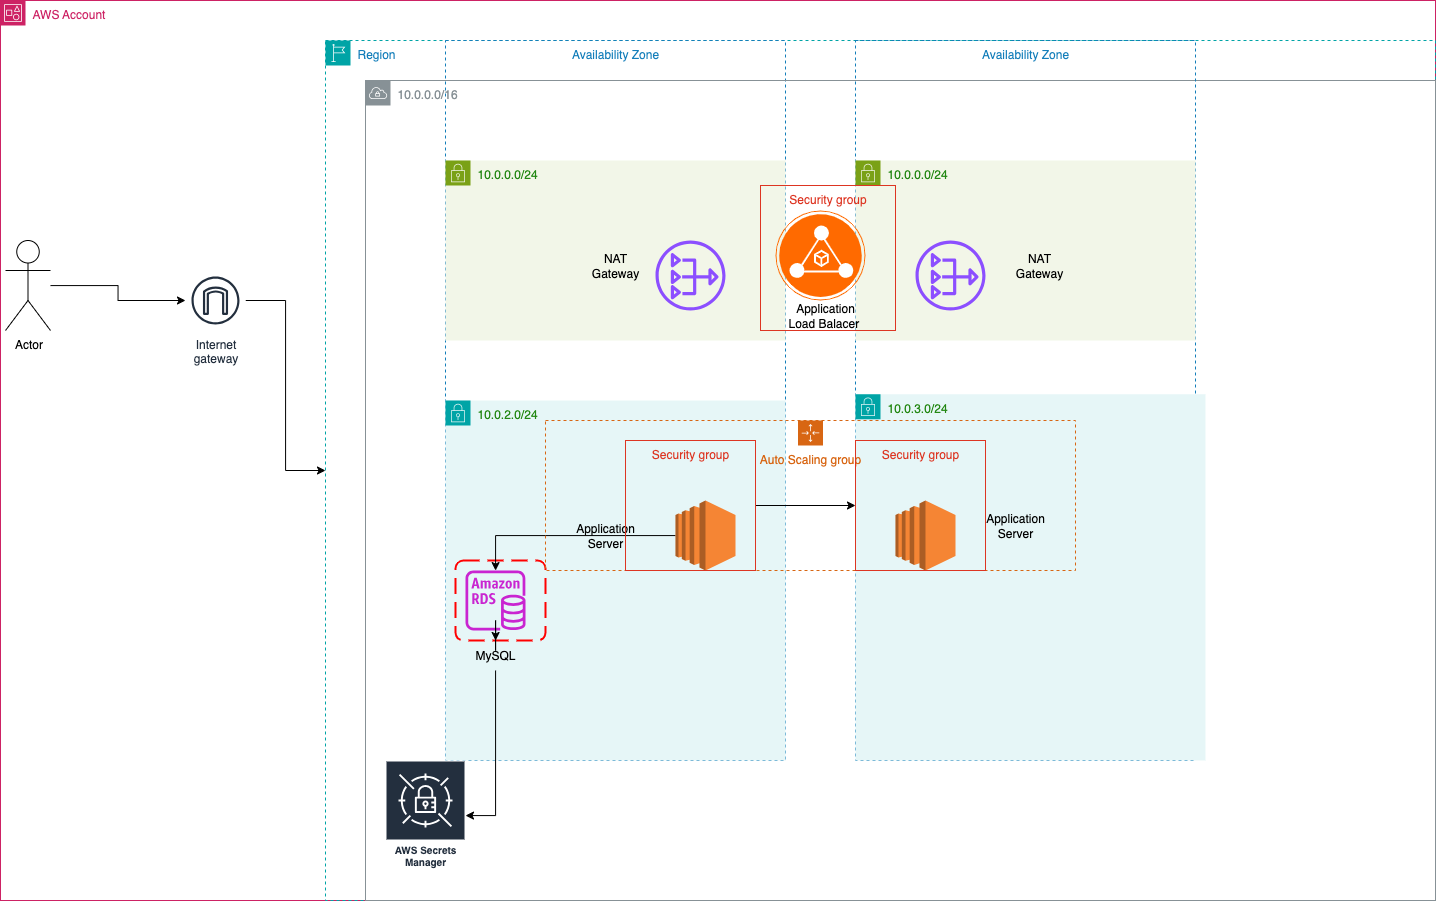

The diagram above was exported from draw.io. Its source (the exported page's mxGraphModel, read from the mxfile embedded in the PNG):
<mxGraphModel dx="2675" dy="1180" grid="1" gridSize="10" guides="1" tooltips="1" connect="1" arrows="1" fold="1" page="1" pageScale="1" pageWidth="850" pageHeight="1100" math="0" shadow="0">
  <root>
    <mxCell id="0" />
    <mxCell id="1" parent="0" />
    <mxCell id="9qFAXZRdvvZNXEv1kvSM-1" value="AWS Account" style="points=[[0,0],[0.25,0],[0.5,0],[0.75,0],[1,0],[1,0.25],[1,0.5],[1,0.75],[1,1],[0.75,1],[0.5,1],[0.25,1],[0,1],[0,0.75],[0,0.5],[0,0.25]];outlineConnect=0;gradientColor=none;html=1;whiteSpace=wrap;fontSize=12;fontStyle=0;container=1;pointerEvents=0;collapsible=0;recursiveResize=0;shape=mxgraph.aws4.group;grIcon=mxgraph.aws4.group_account;strokeColor=#CD2264;fillColor=none;verticalAlign=top;align=left;spacingLeft=30;fontColor=#CD2264;dashed=0;" parent="1" vertex="1">
      <mxGeometry x="-165" y="120" width="1435" height="900" as="geometry" />
    </mxCell>
    <mxCell id="9qFAXZRdvvZNXEv1kvSM-2" value="Region" style="points=[[0,0],[0.25,0],[0.5,0],[0.75,0],[1,0],[1,0.25],[1,0.5],[1,0.75],[1,1],[0.75,1],[0.5,1],[0.25,1],[0,1],[0,0.75],[0,0.5],[0,0.25]];outlineConnect=0;gradientColor=none;html=1;whiteSpace=wrap;fontSize=12;fontStyle=0;container=1;pointerEvents=0;collapsible=0;recursiveResize=0;shape=mxgraph.aws4.group;grIcon=mxgraph.aws4.group_region;strokeColor=#00A4A6;fillColor=none;verticalAlign=top;align=left;spacingLeft=30;fontColor=#147EBA;dashed=1;" parent="9qFAXZRdvvZNXEv1kvSM-1" vertex="1">
      <mxGeometry x="325" y="40" width="1110" height="860" as="geometry" />
    </mxCell>
    <mxCell id="v1ZGgU4UaM33Yigy0M4Q-1" value="Availability Zone" style="fillColor=none;strokeColor=#147EBA;dashed=1;verticalAlign=top;fontStyle=0;fontColor=#147EBA;whiteSpace=wrap;html=1;" parent="9qFAXZRdvvZNXEv1kvSM-2" vertex="1">
      <mxGeometry x="120" width="340" height="720" as="geometry" />
    </mxCell>
    <mxCell id="9qFAXZRdvvZNXEv1kvSM-3" value="10.0.0.0/16&lt;div&gt;&lt;br&gt;&lt;/div&gt;" style="sketch=0;outlineConnect=0;gradientColor=none;html=1;whiteSpace=wrap;fontSize=12;fontStyle=0;shape=mxgraph.aws4.group;grIcon=mxgraph.aws4.group_vpc;strokeColor=#879196;fillColor=none;verticalAlign=top;align=left;spacingLeft=30;fontColor=#879196;dashed=0;" parent="9qFAXZRdvvZNXEv1kvSM-2" vertex="1">
      <mxGeometry x="40" y="40" width="1070" height="820" as="geometry" />
    </mxCell>
    <mxCell id="v1ZGgU4UaM33Yigy0M4Q-2" value="Availability Zone" style="fillColor=none;strokeColor=#147EBA;dashed=1;verticalAlign=top;fontStyle=0;fontColor=#147EBA;whiteSpace=wrap;html=1;" parent="9qFAXZRdvvZNXEv1kvSM-2" vertex="1">
      <mxGeometry x="530" width="340" height="720" as="geometry" />
    </mxCell>
    <mxCell id="v1ZGgU4UaM33Yigy0M4Q-3" value="10.0.0.0/24" style="points=[[0,0],[0.25,0],[0.5,0],[0.75,0],[1,0],[1,0.25],[1,0.5],[1,0.75],[1,1],[0.75,1],[0.5,1],[0.25,1],[0,1],[0,0.75],[0,0.5],[0,0.25]];outlineConnect=0;gradientColor=none;html=1;whiteSpace=wrap;fontSize=12;fontStyle=0;container=1;pointerEvents=0;collapsible=0;recursiveResize=0;shape=mxgraph.aws4.group;grIcon=mxgraph.aws4.group_security_group;grStroke=0;strokeColor=#7AA116;fillColor=#F2F6E8;verticalAlign=top;align=left;spacingLeft=30;fontColor=#248814;dashed=0;" parent="9qFAXZRdvvZNXEv1kvSM-2" vertex="1">
      <mxGeometry x="120" y="120" width="340" height="180" as="geometry" />
    </mxCell>
    <mxCell id="H_tktnUcYnD1snv_PRGu-40" value="NAT Gateway" style="text;html=1;align=center;verticalAlign=middle;whiteSpace=wrap;rounded=0;" parent="v1ZGgU4UaM33Yigy0M4Q-3" vertex="1">
      <mxGeometry x="140" y="90" width="60" height="30" as="geometry" />
    </mxCell>
    <mxCell id="v1ZGgU4UaM33Yigy0M4Q-4" value="10.0.0.0/24" style="points=[[0,0],[0.25,0],[0.5,0],[0.75,0],[1,0],[1,0.25],[1,0.5],[1,0.75],[1,1],[0.75,1],[0.5,1],[0.25,1],[0,1],[0,0.75],[0,0.5],[0,0.25]];outlineConnect=0;gradientColor=none;html=1;whiteSpace=wrap;fontSize=12;fontStyle=0;container=1;pointerEvents=0;collapsible=0;recursiveResize=0;shape=mxgraph.aws4.group;grIcon=mxgraph.aws4.group_security_group;grStroke=0;strokeColor=#7AA116;fillColor=#F2F6E8;verticalAlign=top;align=left;spacingLeft=30;fontColor=#248814;dashed=0;" parent="9qFAXZRdvvZNXEv1kvSM-2" vertex="1">
      <mxGeometry x="530" y="120" width="340" height="180" as="geometry" />
    </mxCell>
    <mxCell id="H_tktnUcYnD1snv_PRGu-18" value="" style="sketch=0;outlineConnect=0;fontColor=#232F3E;gradientColor=none;fillColor=#8C4FFF;strokeColor=none;dashed=0;verticalLabelPosition=bottom;verticalAlign=top;align=center;html=1;fontSize=12;fontStyle=0;aspect=fixed;pointerEvents=1;shape=mxgraph.aws4.nat_gateway;" parent="v1ZGgU4UaM33Yigy0M4Q-4" vertex="1">
      <mxGeometry x="60" y="80" width="70" height="70" as="geometry" />
    </mxCell>
    <mxCell id="v1ZGgU4UaM33Yigy0M4Q-5" value="&lt;font color=&quot;#248814&quot;&gt;10.0.2.0/24&lt;/font&gt;" style="points=[[0,0],[0.25,0],[0.5,0],[0.75,0],[1,0],[1,0.25],[1,0.5],[1,0.75],[1,1],[0.75,1],[0.5,1],[0.25,1],[0,1],[0,0.75],[0,0.5],[0,0.25]];outlineConnect=0;gradientColor=none;html=1;whiteSpace=wrap;fontSize=12;fontStyle=0;container=1;pointerEvents=0;collapsible=0;recursiveResize=0;shape=mxgraph.aws4.group;grIcon=mxgraph.aws4.group_security_group;grStroke=0;strokeColor=#00A4A6;fillColor=#E6F6F7;verticalAlign=top;align=left;spacingLeft=30;fontColor=#147EBA;dashed=0;" parent="9qFAXZRdvvZNXEv1kvSM-2" vertex="1">
      <mxGeometry x="120" y="360" width="340" height="360" as="geometry" />
    </mxCell>
    <mxCell id="H_tktnUcYnD1snv_PRGu-20" value="Application Server" style="text;html=1;align=center;verticalAlign=middle;whiteSpace=wrap;rounded=0;" parent="v1ZGgU4UaM33Yigy0M4Q-5" vertex="1">
      <mxGeometry x="130" y="120" width="60" height="30" as="geometry" />
    </mxCell>
    <mxCell id="DCqCA6P0n8qBxj5w9-Wv-15" value="" style="rounded=1;arcSize=10;dashed=1;strokeColor=#ff0000;fillColor=none;gradientColor=none;dashPattern=8 4;strokeWidth=2;" parent="v1ZGgU4UaM33Yigy0M4Q-5" vertex="1">
      <mxGeometry x="10" y="160" width="90" height="80" as="geometry" />
    </mxCell>
    <mxCell id="H_tktnUcYnD1snv_PRGu-16" value="" style="sketch=0;outlineConnect=0;fontColor=#232F3E;gradientColor=none;fillColor=#C925D1;strokeColor=none;dashed=0;verticalLabelPosition=bottom;verticalAlign=top;align=center;html=1;fontSize=12;fontStyle=0;aspect=fixed;pointerEvents=1;shape=mxgraph.aws4.rds_instance;" parent="v1ZGgU4UaM33Yigy0M4Q-5" vertex="1">
      <mxGeometry x="20" y="170" width="60" height="60" as="geometry" />
    </mxCell>
    <mxCell id="v1ZGgU4UaM33Yigy0M4Q-6" value="&lt;span style=&quot;color: rgb(36, 136, 20);&quot;&gt;10.0.3.0/24&lt;/span&gt;" style="points=[[0,0],[0.25,0],[0.5,0],[0.75,0],[1,0],[1,0.25],[1,0.5],[1,0.75],[1,1],[0.75,1],[0.5,1],[0.25,1],[0,1],[0,0.75],[0,0.5],[0,0.25]];outlineConnect=0;gradientColor=none;html=1;whiteSpace=wrap;fontSize=12;fontStyle=0;container=1;pointerEvents=0;collapsible=0;recursiveResize=0;shape=mxgraph.aws4.group;grIcon=mxgraph.aws4.group_security_group;grStroke=0;strokeColor=#00A4A6;fillColor=#E6F6F7;verticalAlign=top;align=left;spacingLeft=30;fontColor=#147EBA;dashed=0;" parent="9qFAXZRdvvZNXEv1kvSM-2" vertex="1">
      <mxGeometry x="530" y="353.75" width="350" height="366.25" as="geometry" />
    </mxCell>
    <mxCell id="H_tktnUcYnD1snv_PRGu-38" value="Application Server" style="text;html=1;align=center;verticalAlign=middle;whiteSpace=wrap;rounded=0;" parent="v1ZGgU4UaM33Yigy0M4Q-6" vertex="1">
      <mxGeometry x="130" y="116.25" width="60" height="30" as="geometry" />
    </mxCell>
    <mxCell id="cnDupFbVdSnuVD2E7kgr-2" value="" style="points=[];aspect=fixed;html=1;align=center;shadow=0;dashed=0;fillColor=#FF6A00;strokeColor=none;shape=mxgraph.alibaba_cloud.alb_application_load_balancer_02;" parent="9qFAXZRdvvZNXEv1kvSM-2" vertex="1">
      <mxGeometry x="450" y="170" width="90" height="90" as="geometry" />
    </mxCell>
    <mxCell id="cnDupFbVdSnuVD2E7kgr-3" value="" style="sketch=0;outlineConnect=0;fontColor=#232F3E;gradientColor=none;fillColor=#8C4FFF;strokeColor=none;dashed=0;verticalLabelPosition=bottom;verticalAlign=top;align=center;html=1;fontSize=12;fontStyle=0;aspect=fixed;pointerEvents=1;shape=mxgraph.aws4.nat_gateway;" parent="9qFAXZRdvvZNXEv1kvSM-2" vertex="1">
      <mxGeometry x="330" y="200" width="70" height="70" as="geometry" />
    </mxCell>
    <mxCell id="DCqCA6P0n8qBxj5w9-Wv-11" style="edgeStyle=orthogonalEdgeStyle;rounded=0;orthogonalLoop=1;jettySize=auto;html=1;" parent="9qFAXZRdvvZNXEv1kvSM-2" source="H_tktnUcYnD1snv_PRGu-13" target="H_tktnUcYnD1snv_PRGu-16" edge="1">
      <mxGeometry relative="1" as="geometry" />
    </mxCell>
    <mxCell id="H_tktnUcYnD1snv_PRGu-13" value="" style="outlineConnect=0;dashed=0;verticalLabelPosition=bottom;verticalAlign=top;align=center;html=1;shape=mxgraph.aws3.ec2;fillColor=#F58534;gradientColor=none;" parent="9qFAXZRdvvZNXEv1kvSM-2" vertex="1">
      <mxGeometry x="350" y="460" width="60" height="70" as="geometry" />
    </mxCell>
    <mxCell id="H_tktnUcYnD1snv_PRGu-1" value="" style="outlineConnect=0;dashed=0;verticalLabelPosition=bottom;verticalAlign=top;align=center;html=1;shape=mxgraph.aws3.ec2;fillColor=#F58534;gradientColor=none;" parent="9qFAXZRdvvZNXEv1kvSM-2" vertex="1">
      <mxGeometry x="570" y="460" width="60" height="70" as="geometry" />
    </mxCell>
    <mxCell id="H_tktnUcYnD1snv_PRGu-14" value="Auto Scaling group" style="points=[[0,0],[0.25,0],[0.5,0],[0.75,0],[1,0],[1,0.25],[1,0.5],[1,0.75],[1,1],[0.75,1],[0.5,1],[0.25,1],[0,1],[0,0.75],[0,0.5],[0,0.25]];outlineConnect=0;gradientColor=none;html=1;whiteSpace=wrap;fontSize=12;fontStyle=0;container=1;pointerEvents=0;collapsible=0;recursiveResize=0;shape=mxgraph.aws4.groupCenter;grIcon=mxgraph.aws4.group_auto_scaling_group;grStroke=1;strokeColor=#D86613;fillColor=none;verticalAlign=top;align=center;fontColor=#D86613;dashed=1;spacingTop=25;" parent="9qFAXZRdvvZNXEv1kvSM-2" vertex="1">
      <mxGeometry x="220" y="380" width="530" height="150" as="geometry" />
    </mxCell>
    <mxCell id="DCqCA6P0n8qBxj5w9-Wv-14" style="edgeStyle=orthogonalEdgeStyle;rounded=0;orthogonalLoop=1;jettySize=auto;html=1;" parent="9qFAXZRdvvZNXEv1kvSM-2" source="DCqCA6P0n8qBxj5w9-Wv-12" target="DCqCA6P0n8qBxj5w9-Wv-13" edge="1">
      <mxGeometry relative="1" as="geometry">
        <Array as="points">
          <mxPoint x="170" y="775" />
        </Array>
      </mxGeometry>
    </mxCell>
    <mxCell id="H_tktnUcYnD1snv_PRGu-41" value="NAT Gateway" style="text;html=1;align=center;verticalAlign=middle;whiteSpace=wrap;rounded=0;" parent="9qFAXZRdvvZNXEv1kvSM-2" vertex="1">
      <mxGeometry x="684.25" y="210" width="60" height="30" as="geometry" />
    </mxCell>
    <mxCell id="DCqCA6P0n8qBxj5w9-Wv-1" value="Application Load Balacer&amp;nbsp;" style="text;html=1;align=center;verticalAlign=middle;whiteSpace=wrap;rounded=0;" parent="9qFAXZRdvvZNXEv1kvSM-2" vertex="1">
      <mxGeometry x="460" y="260" width="80" height="30" as="geometry" />
    </mxCell>
    <mxCell id="DCqCA6P0n8qBxj5w9-Wv-13" value="AWS Secrets Manager" style="sketch=0;outlineConnect=0;fontColor=#232F3E;gradientColor=none;strokeColor=#ffffff;fillColor=#232F3E;dashed=0;verticalLabelPosition=middle;verticalAlign=bottom;align=center;html=1;whiteSpace=wrap;fontSize=10;fontStyle=1;spacing=3;shape=mxgraph.aws4.productIcon;prIcon=mxgraph.aws4.secrets_manager;" parent="9qFAXZRdvvZNXEv1kvSM-2" vertex="1">
      <mxGeometry x="60" y="720" width="80" height="110" as="geometry" />
    </mxCell>
    <mxCell id="DCqCA6P0n8qBxj5w9-Wv-19" value="" style="edgeStyle=orthogonalEdgeStyle;rounded=0;orthogonalLoop=1;jettySize=auto;html=1;" parent="9qFAXZRdvvZNXEv1kvSM-2" source="DCqCA6P0n8qBxj5w9-Wv-16" target="DCqCA6P0n8qBxj5w9-Wv-18" edge="1">
      <mxGeometry relative="1" as="geometry" />
    </mxCell>
    <mxCell id="DCqCA6P0n8qBxj5w9-Wv-16" value="Security group" style="fillColor=none;strokeColor=#DD3522;verticalAlign=top;fontStyle=0;fontColor=#DD3522;whiteSpace=wrap;html=1;" parent="9qFAXZRdvvZNXEv1kvSM-2" vertex="1">
      <mxGeometry x="300" y="400" width="130" height="130" as="geometry" />
    </mxCell>
    <mxCell id="DCqCA6P0n8qBxj5w9-Wv-17" value="" style="edgeStyle=orthogonalEdgeStyle;rounded=0;orthogonalLoop=1;jettySize=auto;html=1;" parent="9qFAXZRdvvZNXEv1kvSM-2" source="H_tktnUcYnD1snv_PRGu-16" target="DCqCA6P0n8qBxj5w9-Wv-12" edge="1">
      <mxGeometry relative="1" as="geometry">
        <mxPoint x="330" y="750" as="sourcePoint" />
        <mxPoint x="300" y="935" as="targetPoint" />
        <Array as="points" />
      </mxGeometry>
    </mxCell>
    <mxCell id="DCqCA6P0n8qBxj5w9-Wv-12" value="MySQL" style="text;html=1;align=center;verticalAlign=middle;whiteSpace=wrap;rounded=0;" parent="9qFAXZRdvvZNXEv1kvSM-2" vertex="1">
      <mxGeometry x="140" y="600" width="60" height="30" as="geometry" />
    </mxCell>
    <mxCell id="DCqCA6P0n8qBxj5w9-Wv-18" value="Security group" style="fillColor=none;strokeColor=#DD3522;verticalAlign=top;fontStyle=0;fontColor=#DD3522;whiteSpace=wrap;html=1;" parent="9qFAXZRdvvZNXEv1kvSM-2" vertex="1">
      <mxGeometry x="530" y="400" width="130" height="130" as="geometry" />
    </mxCell>
    <mxCell id="DCqCA6P0n8qBxj5w9-Wv-20" value="Security group" style="fillColor=none;strokeColor=#DD3522;verticalAlign=top;fontStyle=0;fontColor=#DD3522;whiteSpace=wrap;html=1;" parent="9qFAXZRdvvZNXEv1kvSM-2" vertex="1">
      <mxGeometry x="435" y="145" width="135" height="145" as="geometry" />
    </mxCell>
    <mxCell id="DCqCA6P0n8qBxj5w9-Wv-9" style="edgeStyle=orthogonalEdgeStyle;rounded=0;orthogonalLoop=1;jettySize=auto;html=1;" parent="9qFAXZRdvvZNXEv1kvSM-1" source="cnDupFbVdSnuVD2E7kgr-1" target="DCqCA6P0n8qBxj5w9-Wv-8" edge="1">
      <mxGeometry relative="1" as="geometry" />
    </mxCell>
    <mxCell id="cnDupFbVdSnuVD2E7kgr-1" value="Actor" style="shape=umlActor;verticalLabelPosition=bottom;verticalAlign=top;html=1;outlineConnect=0;" parent="9qFAXZRdvvZNXEv1kvSM-1" vertex="1">
      <mxGeometry x="5" y="240" width="45" height="90" as="geometry" />
    </mxCell>
    <mxCell id="DCqCA6P0n8qBxj5w9-Wv-10" style="edgeStyle=orthogonalEdgeStyle;rounded=0;orthogonalLoop=1;jettySize=auto;html=1;" parent="9qFAXZRdvvZNXEv1kvSM-1" source="DCqCA6P0n8qBxj5w9-Wv-8" target="9qFAXZRdvvZNXEv1kvSM-2" edge="1">
      <mxGeometry relative="1" as="geometry" />
    </mxCell>
    <mxCell id="DCqCA6P0n8qBxj5w9-Wv-8" value="Internet&#10;gateway" style="sketch=0;outlineConnect=0;fontColor=#232F3E;gradientColor=none;strokeColor=#232F3E;fillColor=#ffffff;dashed=0;verticalLabelPosition=bottom;verticalAlign=top;align=center;html=1;fontSize=12;fontStyle=0;aspect=fixed;shape=mxgraph.aws4.resourceIcon;resIcon=mxgraph.aws4.internet_gateway;" parent="9qFAXZRdvvZNXEv1kvSM-1" vertex="1">
      <mxGeometry x="185" y="270" width="60" height="60" as="geometry" />
    </mxCell>
  </root>
</mxGraphModel>